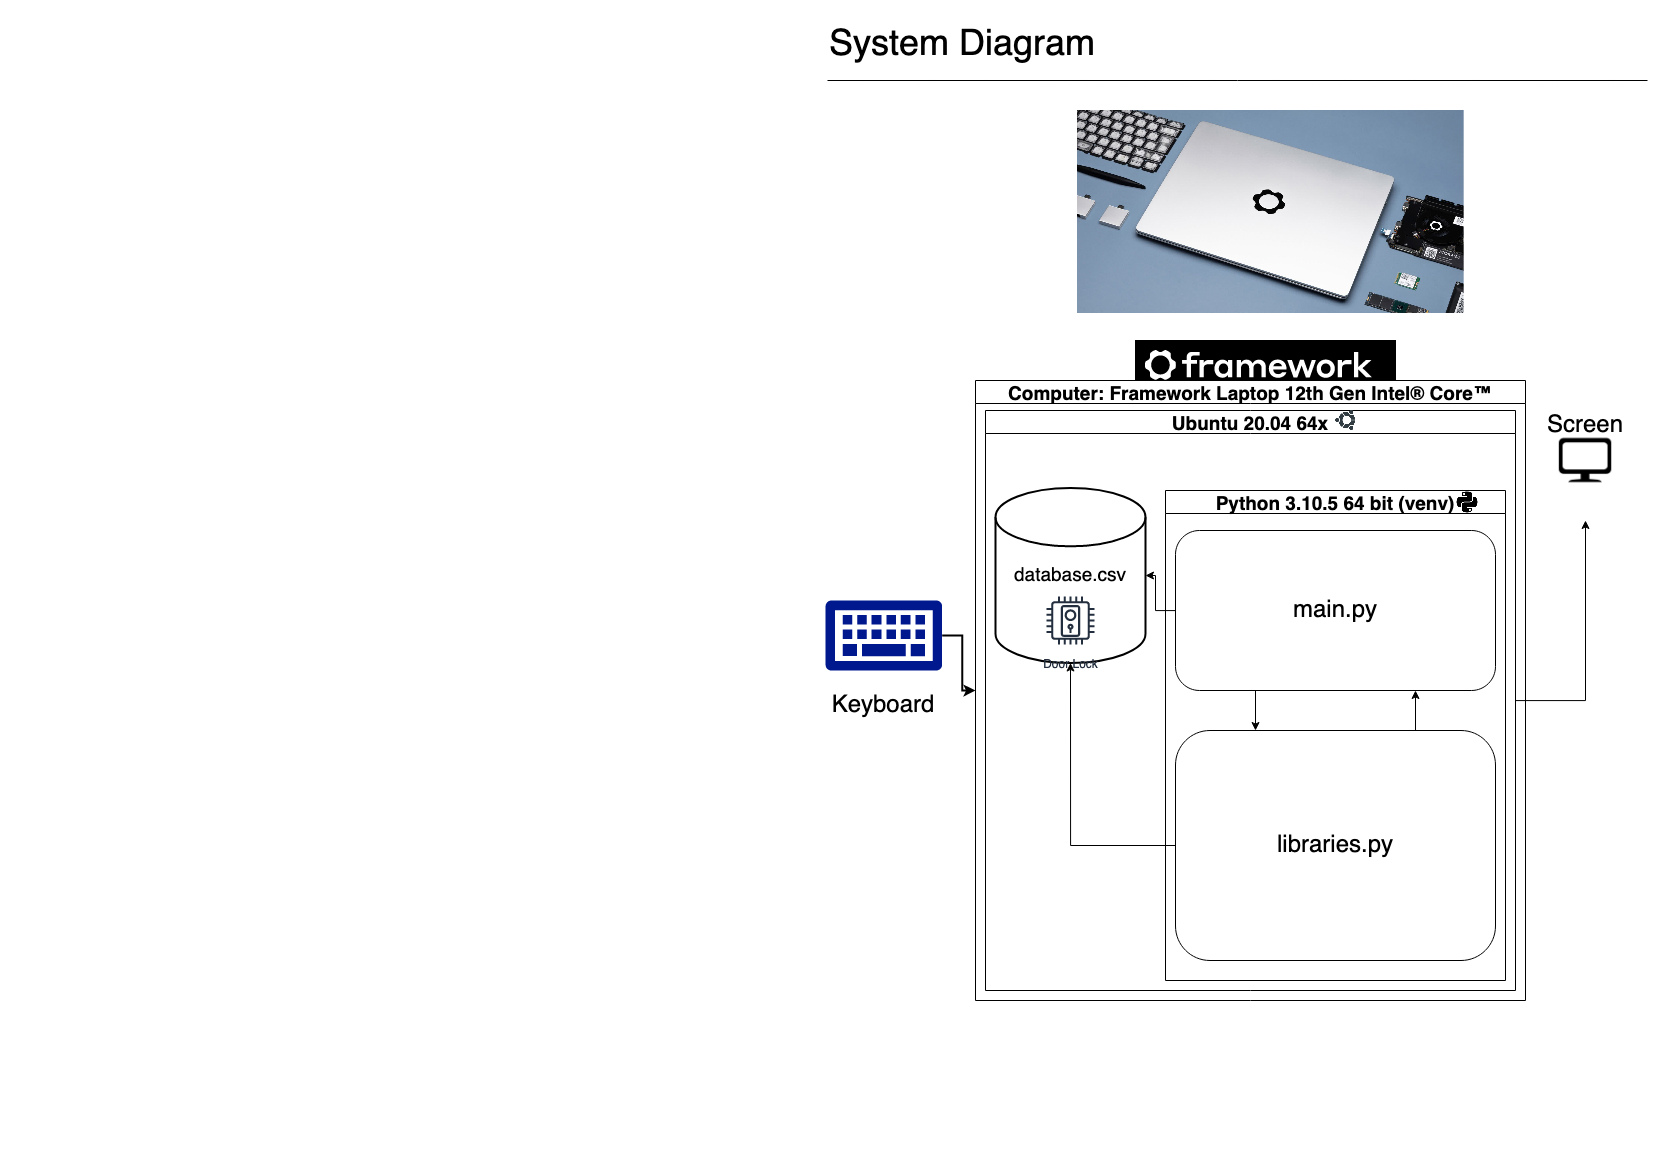

The diagram above was exported from draw.io. Its source (the exported page's mxGraphModel, read from the mxfile embedded in the PNG):
<mxGraphModel dx="2652" dy="1215" grid="1" gridSize="10" guides="1" tooltips="1" connect="1" arrows="1" fold="1" page="1" pageScale="1" pageWidth="827" pageHeight="1169" math="0" shadow="0">
  <root>
    <mxCell id="0" />
    <mxCell id="1" parent="0" />
    <mxCell id="0jdRjH_Kwh7lNgJ9JoDO-1" value="&lt;font style=&quot;font-size: 36px;&quot;&gt;System Diagram&lt;/font&gt;" style="text;html=1;strokeColor=none;fillColor=none;align=center;verticalAlign=middle;whiteSpace=wrap;rounded=0;" parent="1" vertex="1">
      <mxGeometry width="270" height="90" as="geometry" />
    </mxCell>
    <mxCell id="0jdRjH_Kwh7lNgJ9JoDO-2" value="" style="endArrow=none;html=1;rounded=0;fontSize=36;" parent="1" edge="1">
      <mxGeometry width="50" height="50" relative="1" as="geometry">
        <mxPoint y="80" as="sourcePoint" />
        <mxPoint x="820" y="80" as="targetPoint" />
      </mxGeometry>
    </mxCell>
    <mxCell id="0jdRjH_Kwh7lNgJ9JoDO-6" value="Computer: Framework Laptop 12th Gen Intel® Core™" style="swimlane;fontSize=19;" parent="1" vertex="1">
      <mxGeometry x="148" y="380" width="550" height="620" as="geometry" />
    </mxCell>
    <mxCell id="0jdRjH_Kwh7lNgJ9JoDO-7" value="Ubuntu 20.04 64x" style="swimlane;fontSize=19;" parent="0jdRjH_Kwh7lNgJ9JoDO-6" vertex="1">
      <mxGeometry x="10" y="30" width="530" height="580" as="geometry" />
    </mxCell>
    <mxCell id="0jdRjH_Kwh7lNgJ9JoDO-9" value="database.csv" style="strokeWidth=2;html=1;shape=mxgraph.flowchart.database;whiteSpace=wrap;fontSize=19;" parent="0jdRjH_Kwh7lNgJ9JoDO-7" vertex="1">
      <mxGeometry x="10" y="77.5" width="150" height="175" as="geometry" />
    </mxCell>
    <mxCell id="0jdRjH_Kwh7lNgJ9JoDO-10" value="Python 3.10.5 64 bit (venv)" style="swimlane;fontSize=19;" parent="0jdRjH_Kwh7lNgJ9JoDO-7" vertex="1">
      <mxGeometry x="180" y="80" width="340" height="490" as="geometry" />
    </mxCell>
    <mxCell id="JRWQ4Q-Ui5X8-RtkZDeP-13" style="edgeStyle=orthogonalEdgeStyle;rounded=0;orthogonalLoop=1;jettySize=auto;html=1;exitX=0.25;exitY=1;exitDx=0;exitDy=0;entryX=0.25;entryY=0;entryDx=0;entryDy=0;fontSize=24;" edge="1" parent="0jdRjH_Kwh7lNgJ9JoDO-10" source="JRWQ4Q-Ui5X8-RtkZDeP-1" target="JRWQ4Q-Ui5X8-RtkZDeP-2">
      <mxGeometry relative="1" as="geometry" />
    </mxCell>
    <mxCell id="JRWQ4Q-Ui5X8-RtkZDeP-1" value="&lt;font style=&quot;font-size: 24px;&quot;&gt;main.py&lt;/font&gt;" style="rounded=1;whiteSpace=wrap;html=1;" vertex="1" parent="0jdRjH_Kwh7lNgJ9JoDO-10">
      <mxGeometry x="10" y="40" width="320" height="160" as="geometry" />
    </mxCell>
    <mxCell id="JRWQ4Q-Ui5X8-RtkZDeP-12" style="edgeStyle=orthogonalEdgeStyle;rounded=0;orthogonalLoop=1;jettySize=auto;html=1;exitX=0.75;exitY=0;exitDx=0;exitDy=0;entryX=0.75;entryY=1;entryDx=0;entryDy=0;fontSize=24;" edge="1" parent="0jdRjH_Kwh7lNgJ9JoDO-10" source="JRWQ4Q-Ui5X8-RtkZDeP-2" target="JRWQ4Q-Ui5X8-RtkZDeP-1">
      <mxGeometry relative="1" as="geometry" />
    </mxCell>
    <mxCell id="JRWQ4Q-Ui5X8-RtkZDeP-2" value="&lt;font style=&quot;font-size: 24px;&quot;&gt;libraries.py&lt;/font&gt;" style="rounded=1;whiteSpace=wrap;html=1;" vertex="1" parent="0jdRjH_Kwh7lNgJ9JoDO-10">
      <mxGeometry x="10" y="240" width="320" height="230" as="geometry" />
    </mxCell>
    <mxCell id="JRWQ4Q-Ui5X8-RtkZDeP-3" value="" style="shape=image;html=1;verticalAlign=top;verticalLabelPosition=bottom;labelBackgroundColor=#ffffff;imageAspect=0;aspect=fixed;image=https://cdn1.iconfinder.com/data/icons/ionicons-fill-vol-2/512/logo-python-128.png;fontSize=24;" vertex="1" parent="0jdRjH_Kwh7lNgJ9JoDO-10">
      <mxGeometry x="290" width="24" height="24" as="geometry" />
    </mxCell>
    <mxCell id="JRWQ4Q-Ui5X8-RtkZDeP-4" value="" style="shape=image;html=1;verticalAlign=top;verticalLabelPosition=bottom;labelBackgroundColor=#ffffff;imageAspect=0;aspect=fixed;image=https://cdn1.iconfinder.com/data/icons/logos-brands-1/24/logo_brand_brands_logos_ubuntu-128.png;fontSize=24;" vertex="1" parent="0jdRjH_Kwh7lNgJ9JoDO-7">
      <mxGeometry x="350" width="20" height="20" as="geometry" />
    </mxCell>
    <mxCell id="JRWQ4Q-Ui5X8-RtkZDeP-9" style="edgeStyle=orthogonalEdgeStyle;rounded=0;orthogonalLoop=1;jettySize=auto;html=1;exitX=0;exitY=0.5;exitDx=0;exitDy=0;entryX=0.5;entryY=1;entryDx=0;entryDy=0;entryPerimeter=0;fontSize=24;" edge="1" parent="0jdRjH_Kwh7lNgJ9JoDO-7" source="JRWQ4Q-Ui5X8-RtkZDeP-2" target="0jdRjH_Kwh7lNgJ9JoDO-9">
      <mxGeometry relative="1" as="geometry" />
    </mxCell>
    <mxCell id="JRWQ4Q-Ui5X8-RtkZDeP-10" style="edgeStyle=orthogonalEdgeStyle;rounded=0;orthogonalLoop=1;jettySize=auto;html=1;entryX=1;entryY=0.5;entryDx=0;entryDy=0;entryPerimeter=0;fontSize=24;" edge="1" parent="0jdRjH_Kwh7lNgJ9JoDO-7" source="JRWQ4Q-Ui5X8-RtkZDeP-1" target="0jdRjH_Kwh7lNgJ9JoDO-9">
      <mxGeometry relative="1" as="geometry" />
    </mxCell>
    <mxCell id="JRWQ4Q-Ui5X8-RtkZDeP-15" value="Door Lock" style="sketch=0;outlineConnect=0;fontColor=#232F3E;gradientColor=none;strokeColor=#232F3E;fillColor=#ffffff;dashed=0;verticalLabelPosition=bottom;verticalAlign=top;align=center;html=1;fontSize=12;fontStyle=0;aspect=fixed;shape=mxgraph.aws4.resourceIcon;resIcon=mxgraph.aws4.door_lock;" vertex="1" parent="0jdRjH_Kwh7lNgJ9JoDO-7">
      <mxGeometry x="55" y="180" width="60" height="60" as="geometry" />
    </mxCell>
    <mxCell id="0jdRjH_Kwh7lNgJ9JoDO-8" style="edgeStyle=orthogonalEdgeStyle;rounded=0;orthogonalLoop=1;jettySize=auto;html=1;exitX=1;exitY=0.5;exitDx=0;exitDy=0;exitPerimeter=0;entryX=0;entryY=0.5;entryDx=0;entryDy=0;fontSize=19;strokeWidth=2;" parent="1" source="0jdRjH_Kwh7lNgJ9JoDO-3" target="0jdRjH_Kwh7lNgJ9JoDO-6" edge="1">
      <mxGeometry relative="1" as="geometry" />
    </mxCell>
    <mxCell id="JRWQ4Q-Ui5X8-RtkZDeP-6" value="" style="rounded=0;whiteSpace=wrap;html=1;fontSize=24;fillColor=#000000;" vertex="1" parent="1">
      <mxGeometry x="308" y="340" width="260" height="40" as="geometry" />
    </mxCell>
    <mxCell id="JRWQ4Q-Ui5X8-RtkZDeP-5" value="" style="shape=image;verticalLabelPosition=bottom;labelBackgroundColor=Black;verticalAlign=top;aspect=fixed;imageAspect=0;image=https://frame.work/assets/logo-c1ae78bbc66fed63092c4b9c39c0258f27ab7e2938efc03883bb1a5c73f1a632.svg;" vertex="1" parent="1">
      <mxGeometry x="318" y="350" width="227" height="30" as="geometry" />
    </mxCell>
    <mxCell id="JRWQ4Q-Ui5X8-RtkZDeP-7" value="" style="shape=image;html=1;verticalAlign=top;verticalLabelPosition=bottom;labelBackgroundColor=#ffffff;imageAspect=0;aspect=fixed;image=https://cdn0.iconfinder.com/data/icons/communication-technology/500/desktop_computer-128.png;fontSize=24;fillColor=#000000;" vertex="1" parent="1">
      <mxGeometry x="698" y="400" width="120" height="120" as="geometry" />
    </mxCell>
    <mxCell id="JRWQ4Q-Ui5X8-RtkZDeP-8" style="edgeStyle=orthogonalEdgeStyle;rounded=0;orthogonalLoop=1;jettySize=auto;html=1;entryX=0.5;entryY=1;entryDx=0;entryDy=0;fontSize=24;" edge="1" parent="1" source="0jdRjH_Kwh7lNgJ9JoDO-7" target="JRWQ4Q-Ui5X8-RtkZDeP-7">
      <mxGeometry relative="1" as="geometry" />
    </mxCell>
    <mxCell id="JRWQ4Q-Ui5X8-RtkZDeP-14" value="Screen" style="text;html=1;strokeColor=none;fillColor=none;align=center;verticalAlign=middle;whiteSpace=wrap;rounded=0;fontSize=24;" vertex="1" parent="1">
      <mxGeometry x="728" y="410" width="60" height="30" as="geometry" />
    </mxCell>
    <mxCell id="JRWQ4Q-Ui5X8-RtkZDeP-19" value="" style="shape=image;verticalLabelPosition=bottom;labelBackgroundColor=default;verticalAlign=top;aspect=fixed;imageAspect=0;image=https://static.techspot.com/images2/news/bigimage/2021/02/2021-02-26-image-20.jpg;" vertex="1" parent="1">
      <mxGeometry x="250" y="110" width="386.67" height="203" as="geometry" />
    </mxCell>
    <mxCell id="0jdRjH_Kwh7lNgJ9JoDO-3" value="" style="sketch=0;aspect=fixed;pointerEvents=1;shadow=0;dashed=0;html=1;strokeColor=none;labelPosition=center;verticalLabelPosition=bottom;verticalAlign=top;align=center;fillColor=#00188D;shape=mxgraph.mscae.enterprise.keyboard;fontSize=36;" parent="1" vertex="1">
      <mxGeometry x="-2" y="600" width="116.67" height="70" as="geometry" />
    </mxCell>
    <mxCell id="JRWQ4Q-Ui5X8-RtkZDeP-20" value="Keyboard" style="text;html=1;strokeColor=none;fillColor=none;align=center;verticalAlign=middle;whiteSpace=wrap;rounded=0;fontSize=24;" vertex="1" parent="1">
      <mxGeometry x="26.339999999999975" y="690" width="60" height="30" as="geometry" />
    </mxCell>
  </root>
</mxGraphModel>